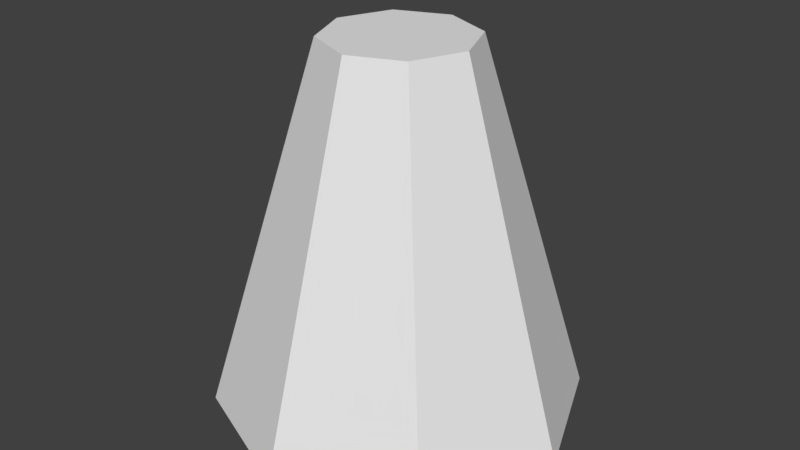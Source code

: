 # Source: truncated_cone.blend  (saved by Blender 2.79.0; exported with 4.5.12 LTS)
import bpy
from mathutils import Matrix  # noqa: F401  (used for matrix-valued properties, if any)

bpy.ops.wm.read_factory_settings(use_empty=True)
scene = bpy.context.scene
scene.name = 'Scene'

# ---- collections
col_collection_1 = bpy.data.collections.new('Collection 1'); scene.collection.children.link(col_collection_1)

# ---- world
world_world = bpy.data.worlds.new('World'); scene.world = world_world
world_world.color = (0.05088, 0.05088, 0.05088)
world_world.use_sun_shadow = False
world_world.sun_shadow_jitter_overblur = 0.0
world_world.cycles.sampling_method = 'MANUAL'

# ---- meshes
me_cone = bpy.data.meshes.new('Cone')
me_cone.from_pydata([(0.0, 1.0, -1.0), (0.0, 0.4, 1.0), (0.7071, 0.7071, -1.0), (0.2828, 0.2828, 1.0), (1.0, -4.371e-08, -1.0), (0.4, -1.748e-08, 1.0), (0.7071, -0.7071, -1.0), (0.2828, -0.2828, 1.0), (-8.742e-08, -1.0, -1.0), (-3.497e-08, -0.4, 1.0), (-0.7071, -0.7071, -1.0), (-0.2828, -0.2828, 1.0), (-1.0, 1.192e-08, -1.0), (-0.4, 4.77e-09, 1.0), (-0.7071, 0.7071, -1.0), (-0.2828, 0.2828, 1.0)], [], [(0, 1, 3, 2), (2, 3, 5, 4), (4, 5, 7, 6), (6, 7, 9, 8), (8, 9, 11, 10), (10, 11, 13, 12), (3, 1, 15, 13, 11, 9, 7, 5), (12, 13, 15, 14), (14, 15, 1, 0), (0, 2, 4, 6, 8, 10, 12, 14)])
me_cone.use_remesh_preserve_volume = False
me_cone.use_remesh_preserve_attributes = False
me_cone.use_mirror_vertex_groups = False
me_cone.update()

# ---- objects
ob_cone = bpy.data.objects.new('Cone', me_cone)

# ---- transforms, parenting, visibility, modifiers, constraints
ob_cone.location = (0.0, 0.0, 0.0)
ob_cone.lineart.crease_threshold = 0.0

# ---- collection membership
col_collection_1.objects.link(ob_cone)

# ---- scene / render settings (as saved in the file)
scene.frame_start = 1; scene.frame_end = 250; scene.frame_set(1)
scene.render.engine = 'BLENDER_EEVEE_NEXT'
scene.render.resolution_percentage = 50
scene.render.dither_intensity = 0.0
scene.cycles.use_denoising = False
scene.cycles.samples = 128
scene.cycles.sampling_pattern = 'TABULATED_SOBOL'
scene.cycles.use_adaptive_sampling = False
scene.cycles.use_light_tree = False
scene.cycles.blur_glossy = 0.0
scene.cycles.sample_clamp_indirect = 0.0
scene.view_settings.view_transform = 'Standard'
bpy.context.view_layer.update()

# ---- added for rendering (the .blend has no active camera and no usable light): camera, sun
cam_auto = bpy.data.cameras.new('AutoCamera')
cam_auto.lens = 50.0
cam_auto.sensor_width = 36.0
cam_auto.clip_end = 1000.0
ob_auto_camera = bpy.data.objects.new('AutoCamera', cam_auto)
scene.collection.objects.link(ob_auto_camera)
ob_auto_camera.location = (3.20507, -3.84609, 2.56406)
ob_auto_camera.rotation_euler = (1.09748, -7.21219e-08, 0.694738)
scene.camera = ob_auto_camera
light_auto_sun = bpy.data.lights.new('AutoSun', 'SUN')
light_auto_sun.energy = 3.0
light_auto_sun.angle = 0.0523599
ob_auto_sun = bpy.data.objects.new('AutoSun', light_auto_sun)
scene.collection.objects.link(ob_auto_sun)
ob_auto_sun.rotation_euler = (0.872665, 0.174533, 0.523599)
bpy.context.view_layer.update()
